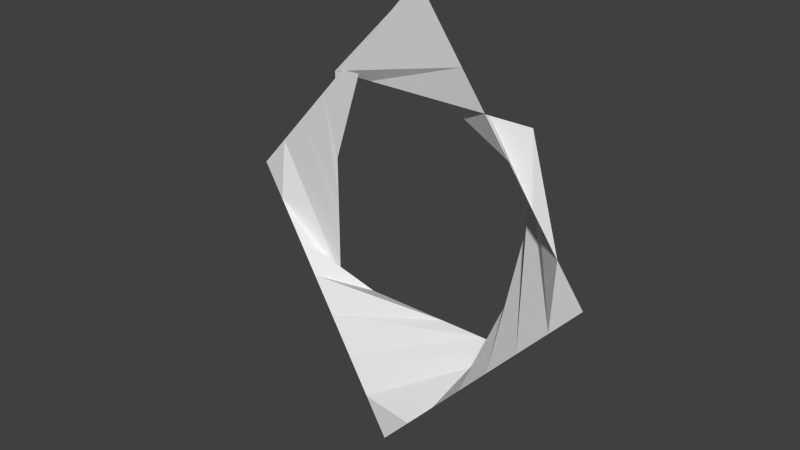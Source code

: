 # Source: warp_gate.blend  (saved by Blender 2.76.0; exported with 4.5.12 LTS)
import bpy
from mathutils import Matrix  # noqa: F401  (used for matrix-valued properties, if any)

bpy.ops.wm.read_factory_settings(use_empty=True)
scene = bpy.context.scene
scene.name = 'Scene'

# ---- collections
col_collection_1 = bpy.data.collections.new('Collection 1'); scene.collection.children.link(col_collection_1)

# ---- world
world_world = bpy.data.worlds.new('World'); scene.world = world_world
world_world.color = (0.05088, 0.05088, 0.05088)
world_world.use_sun_shadow = False
world_world.sun_shadow_jitter_overblur = 0.0
world_world.cycles.sampling_method = 'MANUAL'
world_world.cycles.sample_map_resolution = 256

# ---- meshes
me_grid = bpy.data.meshes.new('Grid')
me_grid.from_pydata([(-1.079, -0.06208, -0.01429), (-0.92, -0.2087, 0.03737), (-0.7612, -0.3553, 0.08902), (-0.6024, -0.5019, 0.1407), (-0.4436, -0.6485, 0.1923), (-0.2848, -0.7951, 0.244), (-0.1259, -0.9417, 0.2956), (0.03288, -1.088, 0.3473), (-0.9294, 0.1023, -0.0073), (-0.5556, -0.5556, 0.0), (-0.3333, -0.5556, 0.0), (-0.1111, -0.5556, 0.0), (0.1111, -0.5556, 0.0), (0.3333, -0.5556, 0.0), (0.5556, -0.5556, 0.0), (0.1823, -0.9239, 0.3543), (-0.78, 0.2666, -0.0003136), (-0.5556, -0.3333, 0.0), (0.5556, -0.3333, 0.0), (0.3317, -0.7596, 0.3613), (-0.6306, 0.4309, 0.006673), (-0.5556, -0.1111, 0.0), (0.5556, -0.1111, 0.0), (0.4811, -0.5953, 0.3683), (-0.4811, 0.5953, 0.01366), (-0.5556, 0.1111, 0.0), (0.5556, 0.1111, 0.0), (0.6306, -0.4309, 0.3752), (-0.3317, 0.7596, 0.02065), (-0.5556, 0.3333, 0.0), (0.5556, 0.3333, 0.0), (0.78, -0.2666, 0.3822), (-0.1823, 0.9239, 0.02763), (-0.5556, 0.5556, 0.0), (-0.3333, 0.5556, 0.0), (-0.1111, 0.5556, 0.0), (0.1111, 0.5556, 0.0), (0.3333, 0.5556, 0.0), (0.5556, 0.5556, 0.0), (0.9294, -0.1023, 0.3892), (-0.03288, 1.088, 0.03462), (0.1259, 0.9417, 0.08627), (0.2848, 0.7951, 0.1379), (0.4436, 0.6485, 0.1896), (0.6024, 0.5019, 0.2412), (0.7612, 0.3553, 0.2929), (0.92, 0.2087, 0.3446), (1.079, 0.06208, 0.3962), (0.8268, -0.7675, 0.1814), (-0.8084, -0.7094, 0.2885)], [], [(0, 1, 9, 8), (1, 2, 10, 9), (2, 3, 11, 10), (3, 4, 12, 11), (4, 5, 13, 12), (5, 6, 14, 13), (6, 7, 15, 14), (8, 9, 17, 16), (14, 15, 19, 18), (16, 17, 21, 20), (18, 19, 23, 22), (20, 21, 25, 24), (22, 23, 27, 26), (24, 25, 29, 28), (26, 27, 31, 30), (28, 29, 33, 32), (30, 31, 39, 38), (32, 33, 41, 40), (33, 34, 42, 41), (34, 35, 43, 42), (35, 36, 44, 43), (36, 37, 45, 44), (37, 38, 46, 45), (38, 39, 47, 46)])
me_grid.use_remesh_preserve_volume = False
me_grid.use_remesh_preserve_attributes = False
me_grid.use_mirror_vertex_groups = False
me_grid.update()

# ---- objects
ob_grid = bpy.data.objects.new('Grid', me_grid)

# ---- transforms, parenting, visibility, modifiers, constraints
ob_grid.location = (0.0, 0.0, 0.0)
ob_grid.rotation_euler = (1.571, 0.0, 0.0)
ob_grid.lineart.crease_threshold = 0.0

# ---- collection membership
col_collection_1.objects.link(ob_grid)

# ---- scene / render settings (as saved in the file)
scene.frame_start = 1; scene.frame_end = 250; scene.frame_set(1)
scene.render.engine = 'BLENDER_EEVEE_NEXT'
scene.render.resolution_percentage = 50
scene.render.dither_intensity = 0.0
scene.cycles.use_denoising = False
scene.cycles.samples = 10
scene.cycles.sampling_pattern = 'TABULATED_SOBOL'
scene.cycles.light_sampling_threshold = 0.0
scene.cycles.use_adaptive_sampling = False
scene.cycles.use_light_tree = False
scene.cycles.blur_glossy = 0.0
scene.cycles.pixel_filter_type = 'GAUSSIAN'
scene.cycles.sample_clamp_indirect = 0.0
scene.view_settings.view_transform = 'Standard'
bpy.context.view_layer.update()

# ---- added for rendering (the .blend has no active camera and no usable light): camera, sun
cam_auto = bpy.data.cameras.new('AutoCamera')
cam_auto.lens = 50.0
cam_auto.sensor_width = 36.0
cam_auto.clip_end = 1000.0
ob_auto_camera = bpy.data.objects.new('AutoCamera', cam_auto)
scene.collection.objects.link(ob_auto_camera)
ob_auto_camera.location = (2.86095, -3.6241, 2.28876)
ob_auto_camera.rotation_euler = (1.09748, -7.21219e-08, 0.694738)
scene.camera = ob_auto_camera
light_auto_sun = bpy.data.lights.new('AutoSun', 'SUN')
light_auto_sun.energy = 3.0
light_auto_sun.angle = 0.0523599
ob_auto_sun = bpy.data.objects.new('AutoSun', light_auto_sun)
scene.collection.objects.link(ob_auto_sun)
ob_auto_sun.rotation_euler = (0.872665, 0.174533, 0.523599)
bpy.context.view_layer.update()
